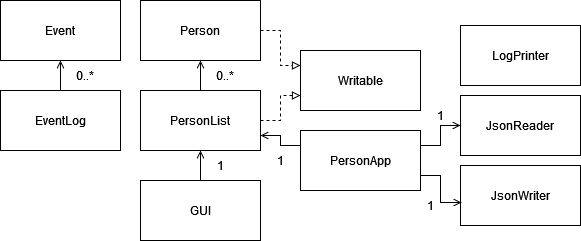

The diagram above was exported from draw.io. Its source (the exported page's mxGraphModel, read from the mxfile embedded in the PNG):
<mxGraphModel dx="782" dy="402" grid="1" gridSize="10" guides="1" tooltips="1" connect="1" arrows="1" fold="1" page="1" pageScale="1" pageWidth="850" pageHeight="1100" math="0" shadow="0">
  <root>
    <mxCell id="0" />
    <mxCell id="1" parent="0" />
    <mxCell id="yT6ZQp8ix3mzJtpZwz_g-1" value="Event" style="rounded=0;whiteSpace=wrap;html=1;" vertex="1" parent="1">
      <mxGeometry x="30" y="20" width="120" height="60" as="geometry" />
    </mxCell>
    <mxCell id="yT6ZQp8ix3mzJtpZwz_g-13" style="edgeStyle=orthogonalEdgeStyle;rounded=0;orthogonalLoop=1;jettySize=auto;html=1;exitX=0.5;exitY=0;exitDx=0;exitDy=0;entryX=0.5;entryY=1;entryDx=0;entryDy=0;endArrow=open;endFill=0;" edge="1" parent="1" source="yT6ZQp8ix3mzJtpZwz_g-2" target="yT6ZQp8ix3mzJtpZwz_g-1">
      <mxGeometry relative="1" as="geometry" />
    </mxCell>
    <mxCell id="yT6ZQp8ix3mzJtpZwz_g-2" value="EventLog" style="rounded=0;whiteSpace=wrap;html=1;" vertex="1" parent="1">
      <mxGeometry x="30" y="110" width="120" height="60" as="geometry" />
    </mxCell>
    <mxCell id="yT6ZQp8ix3mzJtpZwz_g-3" value="LogPrinter" style="rounded=0;whiteSpace=wrap;html=1;" vertex="1" parent="1">
      <mxGeometry x="490" y="45" width="120" height="60" as="geometry" />
    </mxCell>
    <mxCell id="yT6ZQp8ix3mzJtpZwz_g-24" style="edgeStyle=orthogonalEdgeStyle;rounded=0;orthogonalLoop=1;jettySize=auto;html=1;exitX=1;exitY=0.5;exitDx=0;exitDy=0;endArrow=block;endFill=0;dashed=1;entryX=0;entryY=0.25;entryDx=0;entryDy=0;" edge="1" parent="1" source="yT6ZQp8ix3mzJtpZwz_g-4" target="yT6ZQp8ix3mzJtpZwz_g-8">
      <mxGeometry relative="1" as="geometry">
        <mxPoint x="310" y="90" as="targetPoint" />
      </mxGeometry>
    </mxCell>
    <mxCell id="yT6ZQp8ix3mzJtpZwz_g-4" value="Person" style="rounded=0;whiteSpace=wrap;html=1;" vertex="1" parent="1">
      <mxGeometry x="170" y="20" width="120" height="60" as="geometry" />
    </mxCell>
    <mxCell id="yT6ZQp8ix3mzJtpZwz_g-20" style="edgeStyle=orthogonalEdgeStyle;rounded=0;orthogonalLoop=1;jettySize=auto;html=1;exitX=0.5;exitY=0;exitDx=0;exitDy=0;entryX=0.5;entryY=1;entryDx=0;entryDy=0;endArrow=open;endFill=0;" edge="1" parent="1" source="yT6ZQp8ix3mzJtpZwz_g-5" target="yT6ZQp8ix3mzJtpZwz_g-4">
      <mxGeometry relative="1" as="geometry" />
    </mxCell>
    <mxCell id="yT6ZQp8ix3mzJtpZwz_g-25" style="edgeStyle=orthogonalEdgeStyle;rounded=0;orthogonalLoop=1;jettySize=auto;html=1;exitX=1;exitY=0.5;exitDx=0;exitDy=0;entryX=0;entryY=0.75;entryDx=0;entryDy=0;dashed=1;endArrow=block;endFill=0;" edge="1" parent="1" source="yT6ZQp8ix3mzJtpZwz_g-5" target="yT6ZQp8ix3mzJtpZwz_g-8">
      <mxGeometry relative="1" as="geometry" />
    </mxCell>
    <mxCell id="yT6ZQp8ix3mzJtpZwz_g-5" value="PersonList" style="rounded=0;whiteSpace=wrap;html=1;" vertex="1" parent="1">
      <mxGeometry x="170" y="110" width="120" height="60" as="geometry" />
    </mxCell>
    <mxCell id="yT6ZQp8ix3mzJtpZwz_g-6" value="JsonReader" style="rounded=0;whiteSpace=wrap;html=1;" vertex="1" parent="1">
      <mxGeometry x="490" y="115" width="120" height="60" as="geometry" />
    </mxCell>
    <mxCell id="yT6ZQp8ix3mzJtpZwz_g-7" value="JsonWriter" style="rounded=0;whiteSpace=wrap;html=1;" vertex="1" parent="1">
      <mxGeometry x="490" y="185" width="120" height="60" as="geometry" />
    </mxCell>
    <mxCell id="yT6ZQp8ix3mzJtpZwz_g-8" value="Writable" style="rounded=0;whiteSpace=wrap;html=1;" vertex="1" parent="1">
      <mxGeometry x="330" y="70" width="120" height="60" as="geometry" />
    </mxCell>
    <mxCell id="yT6ZQp8ix3mzJtpZwz_g-27" style="edgeStyle=orthogonalEdgeStyle;rounded=0;orthogonalLoop=1;jettySize=auto;html=1;exitX=0.5;exitY=0;exitDx=0;exitDy=0;entryX=0.5;entryY=1;entryDx=0;entryDy=0;endArrow=open;endFill=0;" edge="1" parent="1" source="yT6ZQp8ix3mzJtpZwz_g-9" target="yT6ZQp8ix3mzJtpZwz_g-5">
      <mxGeometry relative="1" as="geometry" />
    </mxCell>
    <mxCell id="yT6ZQp8ix3mzJtpZwz_g-9" value="GUI" style="rounded=0;whiteSpace=wrap;html=1;" vertex="1" parent="1">
      <mxGeometry x="170" y="200" width="120" height="60" as="geometry" />
    </mxCell>
    <mxCell id="yT6ZQp8ix3mzJtpZwz_g-29" style="edgeStyle=orthogonalEdgeStyle;rounded=0;orthogonalLoop=1;jettySize=auto;html=1;exitX=1;exitY=0.25;exitDx=0;exitDy=0;endArrow=open;endFill=0;entryX=0;entryY=0.5;entryDx=0;entryDy=0;" edge="1" parent="1" source="yT6ZQp8ix3mzJtpZwz_g-11" target="yT6ZQp8ix3mzJtpZwz_g-6">
      <mxGeometry relative="1" as="geometry">
        <mxPoint x="470" y="140" as="targetPoint" />
      </mxGeometry>
    </mxCell>
    <mxCell id="yT6ZQp8ix3mzJtpZwz_g-30" style="edgeStyle=orthogonalEdgeStyle;rounded=0;orthogonalLoop=1;jettySize=auto;html=1;exitX=1;exitY=0.75;exitDx=0;exitDy=0;endArrow=open;endFill=0;entryX=0.008;entryY=0.617;entryDx=0;entryDy=0;entryPerimeter=0;" edge="1" parent="1" source="yT6ZQp8ix3mzJtpZwz_g-11" target="yT6ZQp8ix3mzJtpZwz_g-7">
      <mxGeometry relative="1" as="geometry">
        <mxPoint x="470" y="230" as="targetPoint" />
      </mxGeometry>
    </mxCell>
    <mxCell id="yT6ZQp8ix3mzJtpZwz_g-33" style="edgeStyle=orthogonalEdgeStyle;rounded=0;orthogonalLoop=1;jettySize=auto;html=1;exitX=0;exitY=0.25;exitDx=0;exitDy=0;endArrow=open;endFill=0;entryX=1;entryY=0.75;entryDx=0;entryDy=0;" edge="1" parent="1" source="yT6ZQp8ix3mzJtpZwz_g-11" target="yT6ZQp8ix3mzJtpZwz_g-5">
      <mxGeometry relative="1" as="geometry">
        <mxPoint x="300" y="150" as="targetPoint" />
      </mxGeometry>
    </mxCell>
    <mxCell id="yT6ZQp8ix3mzJtpZwz_g-11" value="PersonApp" style="rounded=0;whiteSpace=wrap;html=1;" vertex="1" parent="1">
      <mxGeometry x="330" y="150" width="120" height="60" as="geometry" />
    </mxCell>
    <mxCell id="yT6ZQp8ix3mzJtpZwz_g-14" value="0..*" style="text;html=1;strokeColor=none;fillColor=none;align=center;verticalAlign=middle;whiteSpace=wrap;rounded=0;" vertex="1" parent="1">
      <mxGeometry x="100" y="90" width="30" height="10" as="geometry" />
    </mxCell>
    <mxCell id="yT6ZQp8ix3mzJtpZwz_g-19" value="0..*" style="text;html=1;strokeColor=none;fillColor=none;align=center;verticalAlign=middle;whiteSpace=wrap;rounded=0;" vertex="1" parent="1">
      <mxGeometry x="240" y="70" width="30" height="50" as="geometry" />
    </mxCell>
    <mxCell id="yT6ZQp8ix3mzJtpZwz_g-28" value="1" style="text;html=1;strokeColor=none;fillColor=none;align=center;verticalAlign=middle;whiteSpace=wrap;rounded=0;" vertex="1" parent="1">
      <mxGeometry x="220" y="170" width="60" height="30" as="geometry" />
    </mxCell>
    <mxCell id="yT6ZQp8ix3mzJtpZwz_g-31" value="1" style="text;html=1;strokeColor=none;fillColor=none;align=center;verticalAlign=middle;whiteSpace=wrap;rounded=0;" vertex="1" parent="1">
      <mxGeometry x="430" y="210" width="60" height="30" as="geometry" />
    </mxCell>
    <mxCell id="yT6ZQp8ix3mzJtpZwz_g-32" value="1" style="text;html=1;strokeColor=none;fillColor=none;align=center;verticalAlign=middle;whiteSpace=wrap;rounded=0;" vertex="1" parent="1">
      <mxGeometry x="440" y="120" width="60" height="30" as="geometry" />
    </mxCell>
    <mxCell id="yT6ZQp8ix3mzJtpZwz_g-34" value="1" style="text;html=1;strokeColor=none;fillColor=none;align=center;verticalAlign=middle;whiteSpace=wrap;rounded=0;" vertex="1" parent="1">
      <mxGeometry x="280" y="165" width="60" height="30" as="geometry" />
    </mxCell>
  </root>
</mxGraphModel>